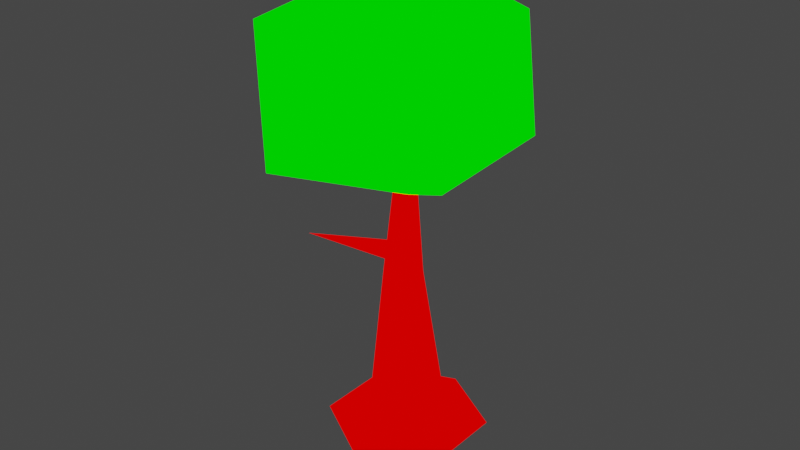 # Source: tree.blend  (saved by Blender 2.82.7; exported with 4.5.12 LTS)
import bpy
from mathutils import Matrix  # noqa: F401  (used for matrix-valued properties, if any)

bpy.ops.wm.read_factory_settings(use_empty=True)
scene = bpy.context.scene
scene.name = 'Scene'

# ---- collections
col_collection = bpy.data.collections.new('Collection'); scene.collection.children.link(col_collection)

# ---- materials (node trees are filled in below, after node groups)
mat_mat1 = bpy.data.materials.new('mat1')
mat_mat1.alpha_threshold = 0.0
mat_mat1.use_transparent_shadow = False
mat_mat1.line_color = (0.0, 0.0, 0.0, 1.0)
mat_mat2 = bpy.data.materials.new('mat2')
mat_mat2.alpha_threshold = 0.0
mat_mat2.use_transparent_shadow = False
mat_mat2.line_color = (0.0, 0.0, 0.0, 1.0)

# ---- material node trees
mat_mat1.use_nodes = True; mat_mat1.node_tree.nodes.clear()
_N = mat_mat1.node_tree.nodes; _L = mat_mat1.node_tree.links
n0 = _N.new('ShaderNodeOutputMaterial'); n0.name = 'Material Output'; n0.location = (300, 300)
n1 = _N.new('ShaderNodeRGB'); n1.name = 'RGB'; n1.location = (-10, 295)
n1.outputs[0].default_value = (1.0, 0.0, 0.0, 1.0)
_L.new(n1.outputs[0], n0.inputs[0])
n0.is_active_output = True
mat_mat2.use_nodes = True; mat_mat2.node_tree.nodes.clear()
_N = mat_mat2.node_tree.nodes; _L = mat_mat2.node_tree.links
n0 = _N.new('ShaderNodeOutputMaterial'); n0.name = 'Material Output'; n0.location = (300, 300)
n1 = _N.new('ShaderNodeRGB'); n1.name = 'RGB'; n1.location = (-10, 295)
n1.outputs[0].default_value = (0.0, 1.0, 0.0, 1.0)
_L.new(n1.outputs[0], n0.inputs[0])
n0.is_active_output = True

# ---- world
world_world = bpy.data.worlds.new('World'); scene.world = world_world
world_world.use_nodes = True; world_world.node_tree.nodes.clear()
_N = world_world.node_tree.nodes; _L = world_world.node_tree.links
n0 = _N.new('ShaderNodeOutputWorld'); n0.name = 'World Output'; n0.location = (300, 300)
n1 = _N.new('ShaderNodeBackground'); n1.name = 'Background'; n1.location = (10, 300)
n1.inputs[0].default_value = (0.05088, 0.05088, 0.05088, 1.0)
_L.new(n1.outputs[0], n0.inputs[0])
n0.is_active_output = True
world_world.color = (0.05088, 0.05088, 0.05088)
world_world.use_sun_shadow = False
world_world.sun_shadow_jitter_overblur = 0.0

# ---- meshes
me_tree = bpy.data.meshes.new('tree')
me_tree.from_pydata([(0.0, 0.0, -0.7935), (-1.689e-08, 1.191, 0.0), (-0.2295, 0.4659, 2.331), (1.031, 0.5955, 0.0), (0.01725, 0.3234, 2.331), (1.031, -0.5955, 0.0), (0.01725, 0.03853, 2.331), (-1.21e-07, -1.191, 0.0), (-0.2295, -0.1039, 2.331), (-1.031, -0.5955, 0.0), (-0.4762, 0.03853, 2.331), (-1.031, 0.5955, 0.0), (-0.4762, 0.3234, 2.331), (-9.056e-09, 0.5442, 0.4313), (0.4713, 0.2721, 0.4313), (0.4713, -0.2721, 0.4313), (-5.663e-08, -0.5442, 0.4313), (-0.4713, -0.2721, 0.4313), (-0.4713, 0.2721, 0.4313), (-4.257e-08, -4.257e-09, 5.624), (-0.05212, 0.03702, 3.619), (1.396, -1.077, 4.457), (-0.7322, -1.887, 4.409), (-2.1, 0.2212, 4.504), (-0.6539, 2.031, 4.405), (1.299, 1.038, 4.522), (0.4703, -1.786, 6.059), (-1.676, -1.079, 6.007), (-1.563, 1.147, 5.81), (0.505, 1.957, 5.872), (1.695, 0.05677, 5.895), (-0.03282, 0.09889, 6.976), (-1.234, -0.685, 2.928), (-0.1118, 0.03929, 2.783), (-0.243, 0.04701, 2.492), (-0.3114, 0.2378, 2.738)], [], [(0, 1, 3), (6, 4, 19), (13, 2, 4, 14), (0, 3, 5), (12, 10, 19), (14, 4, 6, 15), (0, 5, 7), (10, 8, 19), (15, 6, 8, 16), (0, 7, 9), (8, 6, 19), (16, 8, 10, 17), (0, 9, 11), (4, 2, 19), (17, 10, 12, 18), (0, 11, 1), (2, 12, 19), (18, 12, 2, 13), (11, 18, 13, 1), (9, 17, 18, 11), (7, 16, 17, 9), (5, 15, 16, 7), (3, 14, 15, 5), (1, 13, 14, 3), (20, 21, 22), (21, 20, 25), (20, 22, 23), (20, 23, 24), (20, 24, 25), (21, 25, 30), (22, 21, 26), (23, 22, 27), (24, 23, 28), (25, 24, 29), (21, 30, 26), (22, 26, 27), (23, 27, 28), (24, 28, 29), (25, 29, 30), (26, 30, 31), (27, 26, 31), (28, 27, 31), (29, 28, 31), (30, 29, 31), (32, 34, 33), (35, 34, 32), (33, 35, 32)])
me_tree.polygons.foreach_set('material_index', [0, 0, 0, 0, 0, 0, 0, 0, 0, 0, 0, 0, 0, 0, 0, 0, 0, 0, 0, 0, 0, 0, 0, 0, 1, 1, 1, 1, 1, 1, 1, 1, 1, 1, 1, 1, 1, 1, 1, 1, 1, 1, 1, 1, 0, 0, 0])
_uv = me_tree.uv_layers.new(name='UVMap')
_uv.uv.foreach_set('vector', [0.6799, 0.9417, 0.6252, 0.8218, 0.7348, 0.8219, 0.1304, 0.739, 0.1534, 0.7277, 0.2666, 0.9998, 0.1234, 0.5603, 0.1772, 0.7193, 0.1534, 0.7277, 0.07786, 0.5714, 0.8658, 0.8345, 0.7348, 0.8219, 0.7897, 0.7271, 0.2013, 0.7133, 0.2258, 0.7091, 0.2666, 0.9998, 0.07786, 0.5714, 0.1534, 0.7277, 0.1304, 0.739, 0.03588, 0.59, 0.8658, 0.6194, 0.7897, 0.7271, 0.7345, 0.6322, 0.2258, 0.7091, 0.2508, 0.7074, 0.2666, 0.9998, 0.03588, 0.59, 0.1304, 0.739, 0.1091, 0.753, 0.0001866, 0.6188, 0.6798, 0.5123, 0.7345, 0.6322, 0.6249, 0.6321, 0.1091, 0.753, 0.1304, 0.739, 0.2666, 0.9998, 0.2666, 0.5347, 0.2508, 0.7074, 0.2258, 0.7091, 0.2189, 0.5406, 0.4938, 0.6195, 0.6249, 0.6321, 0.57, 0.7269, 0.1534, 0.7277, 0.1772, 0.7193, 0.2666, 0.9998, 0.2189, 0.5406, 0.2258, 0.7091, 0.2013, 0.7133, 0.1713, 0.5505, 0.4938, 0.8346, 0.57, 0.7269, 0.6252, 0.8218, 0.1772, 0.7193, 0.2013, 0.7133, 0.2666, 0.9998, 0.1713, 0.5505, 0.2013, 0.7133, 0.1772, 0.7193, 0.1234, 0.5603, 0.57, 0.7269, 0.6366, 0.7289, 0.66, 0.7647, 0.6252, 0.8218, 0.6249, 0.6321, 0.6565, 0.6909, 0.6366, 0.7289, 0.57, 0.7269, 0.7345, 0.6322, 0.6996, 0.6892, 0.6565, 0.6909, 0.6249, 0.6321, 0.7897, 0.7271, 0.7231, 0.7251, 0.6996, 0.6892, 0.7345, 0.6322, 0.7348, 0.8219, 0.7032, 0.763, 0.7231, 0.7251, 0.7897, 0.7271, 0.6252, 0.8218, 0.66, 0.7647, 0.7032, 0.763, 0.7348, 0.8219, 0.769, 0.2465, 0.8196, 0.08628, 0.9519, 0.2459, 0.8196, 0.08628, 0.769, 0.2465, 0.6389, 0.1541, 0.769, 0.2465, 0.9519, 0.2459, 0.8148, 0.428, 0.769, 0.2465, 0.8148, 0.428, 0.6163, 0.353, 0.769, 0.2465, 0.6163, 0.353, 0.6389, 0.1541, 0.8196, 0.08628, 0.6389, 0.1541, 0.6741, 0.0001866, 0.9519, 0.2459, 0.8196, 0.08628, 0.9988, 0.06581, 0.8148, 0.428, 0.9519, 0.2459, 0.9988, 0.4232, 0.6163, 0.353, 0.8148, 0.428, 0.6851, 0.5119, 0.6389, 0.1541, 0.6163, 0.353, 0.4938, 0.234, 0.1424, 0.5343, 0.1209, 0.3643, 0.3058, 0.4523, 0.4935, 0.478, 0.3058, 0.4523, 0.4459, 0.2966, 0.4935, 0.1139, 0.4459, 0.2966, 0.3367, 0.1198, 0.2076, 0.0001866, 0.3367, 0.1198, 0.1337, 0.1576, 0.0001866, 0.2591, 0.1337, 0.1576, 0.1209, 0.3643, 0.3058, 0.4523, 0.1209, 0.3643, 0.2646, 0.2823, 0.4459, 0.2966, 0.3058, 0.4523, 0.2646, 0.2823, 0.3367, 0.1198, 0.4459, 0.2966, 0.2646, 0.2823, 0.1337, 0.1576, 0.3367, 0.1198, 0.2646, 0.2823, 0.1209, 0.3643, 0.1337, 0.1576, 0.2646, 0.2823, 0.3408, 0.6498, 0.267, 0.5615, 0.2886, 0.5436, 0.3128, 0.537, 0.3408, 0.5347, 0.3408, 0.6498, 0.2886, 0.5436, 0.3128, 0.537, 0.3408, 0.6498])
me_tree.materials.append(mat_mat1)
me_tree.materials.append(mat_mat2)
me_tree.use_remesh_preserve_volume = False
me_tree.use_remesh_preserve_attributes = False
me_tree.use_mirror_vertex_groups = False
me_tree.update()

# ---- objects
ob_tree = bpy.data.objects.new('tree', me_tree)

# ---- transforms, parenting, visibility, modifiers, constraints
ob_tree.location = (0.0, 0.0, 0.0)
ob_tree.lock_rotations_4d = False
ob_tree.empty_display_type = 'ARROWS'
ob_tree.lineart.crease_threshold = 0.0

# ---- collection membership
col_collection.objects.link(ob_tree)

# ---- scene / render settings (as saved in the file)
scene.frame_start = 1; scene.frame_end = 250; scene.frame_set(1)
scene.render.engine = 'BLENDER_EEVEE_NEXT'
scene.cycles.use_denoising = False
scene.cycles.samples = 128
scene.cycles.sampling_pattern = 'TABULATED_SOBOL'
scene.cycles.use_adaptive_sampling = False
scene.cycles.use_light_tree = False
scene.view_settings.view_transform = 'Filmic'
bpy.context.view_layer.update()

# ---- added for rendering (the .blend has no active camera and no usable light): camera, sun
cam_auto = bpy.data.cameras.new('AutoCamera')
cam_auto.lens = 50.0
cam_auto.sensor_width = 36.0
cam_auto.clip_end = 1000.0
ob_auto_camera = bpy.data.objects.new('AutoCamera', cam_auto)
scene.collection.objects.link(ob_auto_camera)
ob_auto_camera.location = (8.58112, -10.4682, 10.1183)
ob_auto_camera.rotation_euler = (1.09748, -7.21219e-08, 0.694738)
scene.camera = ob_auto_camera
light_auto_sun = bpy.data.lights.new('AutoSun', 'SUN')
light_auto_sun.energy = 3.0
light_auto_sun.angle = 0.0523599
ob_auto_sun = bpy.data.objects.new('AutoSun', light_auto_sun)
scene.collection.objects.link(ob_auto_sun)
ob_auto_sun.rotation_euler = (0.872665, 0.174533, 0.523599)
bpy.context.view_layer.update()
